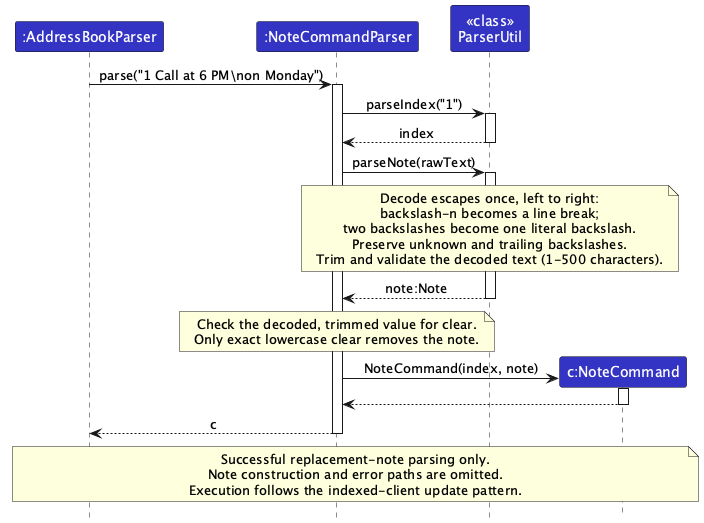

The diagram above was rendered by PlantUML. Its source (embedded in the PNG):
@startuml
!include style.puml
skinparam ArrowFontStyle plain
skinparam ParticipantFontColor #FFFFFF

participant ":AddressBookParser" as Parser LOGIC_COLOR
participant ":NoteCommandParser" as NoteParser LOGIC_COLOR
participant "<<class>>\nParserUtil" as Util LOGIC_COLOR
participant "c:NoteCommand" as Command LOGIC_COLOR

Parser -> NoteParser : parse("1 Call at 6 PM\\non Monday")
activate NoteParser
NoteParser -> Util : parseIndex("1")
activate Util
Util --> NoteParser : index
deactivate Util

NoteParser -> Util : parseNote(rawText)
activate Util
note over Util
Decode escapes once, left to right:
backslash-n becomes a line break;
two backslashes become one literal backslash.
Preserve unknown and trailing backslashes.
Trim and validate the decoded text (1-500 characters).
end note
Util --> NoteParser : note:Note
deactivate Util

note over NoteParser
Check the decoded, trimmed value for clear.
Only exact lowercase clear removes the note.
end note

create Command
NoteParser -> Command : NoteCommand(index, note)
activate Command
Command --> NoteParser
deactivate Command
NoteParser --> Parser : c
deactivate NoteParser

note over Parser, Command
Successful replacement-note parsing only.
Note construction and error paths are omitted.
Execution follows the indexed-client update pattern.
end note
@enduml